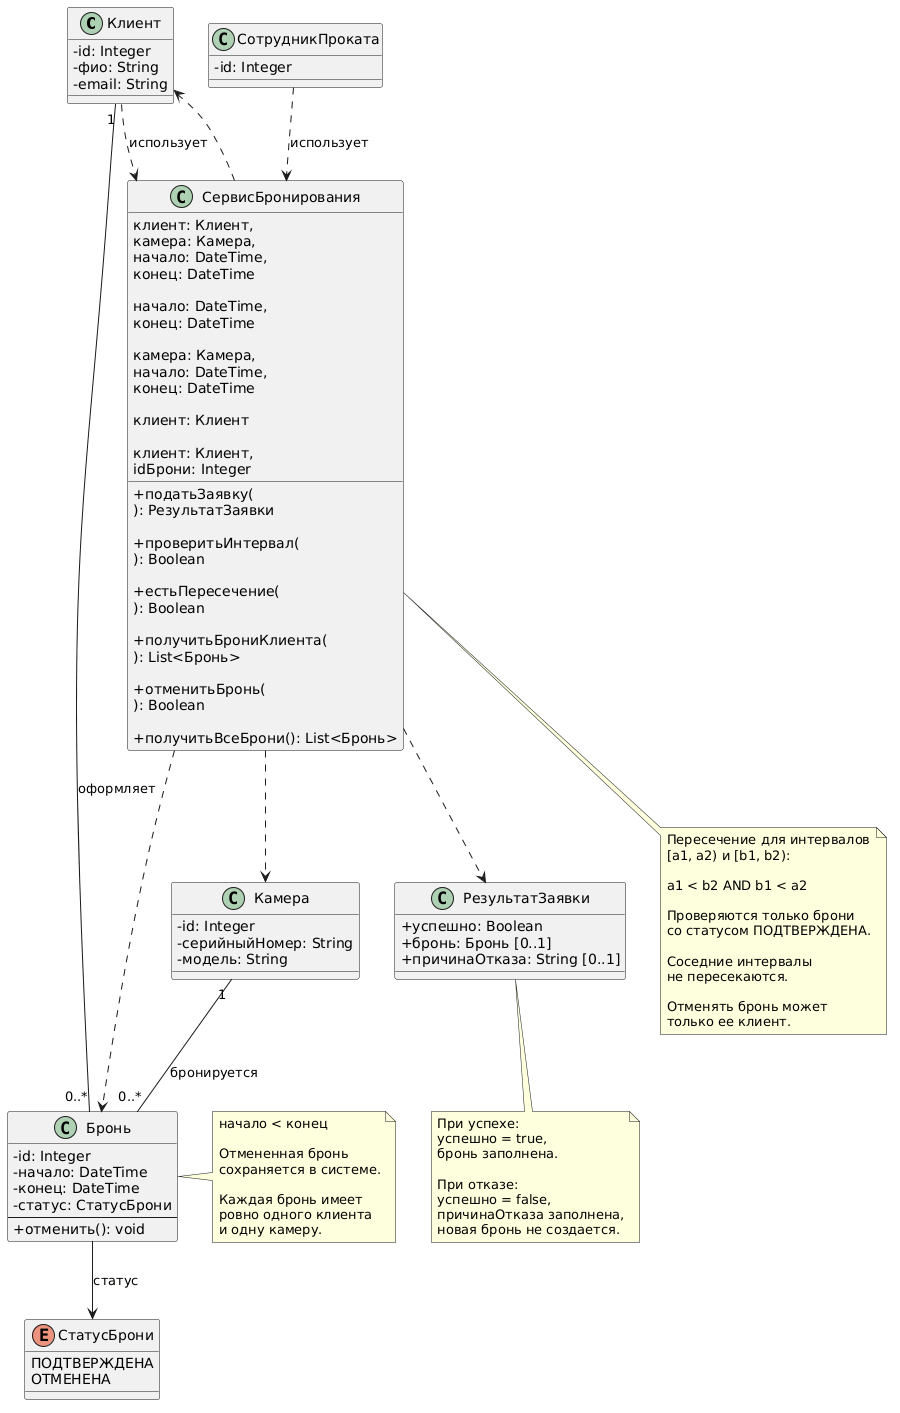

The diagram above was rendered by PlantUML. Its source (embedded in the PNG):
@startuml
skinparam classAttributeIconSize 0
skinparam shadowing false
top to bottom direction

class "Клиент" as Client {
    - id: Integer
    - фио: String
    - email: String
}

class "Камера" as Camera {
    - id: Integer
    - серийныйНомер: String
    - модель: String
}

class "Бронь" as Booking {
    - id: Integer
    - начало: DateTime
    - конец: DateTime
    - статус: СтатусБрони
    --
    + отменить(): void
}

enum "СтатусБрони" as BookingStatus {
    ПОДТВЕРЖДЕНА
    ОТМЕНЕНА
}

class "СотрудникПроката" as Employee {
    - id: Integer
}

class "СервисБронирования" as Service {
    + податьЗаявку(
        клиент: Клиент,
        камера: Камера,
        начало: DateTime,
        конец: DateTime
      ): РезультатЗаявки

    + проверитьИнтервал(
        начало: DateTime,
        конец: DateTime
      ): Boolean

    + естьПересечение(
        камера: Камера,
        начало: DateTime,
        конец: DateTime
      ): Boolean

    + получитьБрониКлиента(
        клиент: Клиент
      ): List<Бронь>

    + отменитьБронь(
        клиент: Клиент,
        idБрони: Integer
      ): Boolean

    + получитьВсеБрони(): List<Бронь>
}

class "РезультатЗаявки" as Result {
    + успешно: Boolean
    + бронь: Бронь [0..1]
    + причинаОтказа: String [0..1]
}

Client "1" -- "0..*" Booking : оформляет
Camera "1" -- "0..*" Booking : бронируется

Booking --> BookingStatus : статус

Client ..> Service : использует
Employee ..> Service : использует

Service ..> Client
Service ..> Camera
Service ..> Booking
Service ..> Result

note right of Booking
  начало < конец

  Отмененная бронь
  сохраняется в системе.

  Каждая бронь имеет
  ровно одного клиента
  и одну камеру.
end note

note bottom of Service
  Пересечение для интервалов
  [a1, a2) и [b1, b2):

  a1 < b2 AND b1 < a2

  Проверяются только брони
  со статусом ПОДТВЕРЖДЕНА.

  Соседние интервалы
  не пересекаются.

  Отменять бронь может
  только ее клиент.
end note

note bottom of Result
  При успехе:
  успешно = true,
  бронь заполнена.

  При отказе:
  успешно = false,
  причинаОтказа заполнена,
  новая бронь не создается.
end note
@enduml